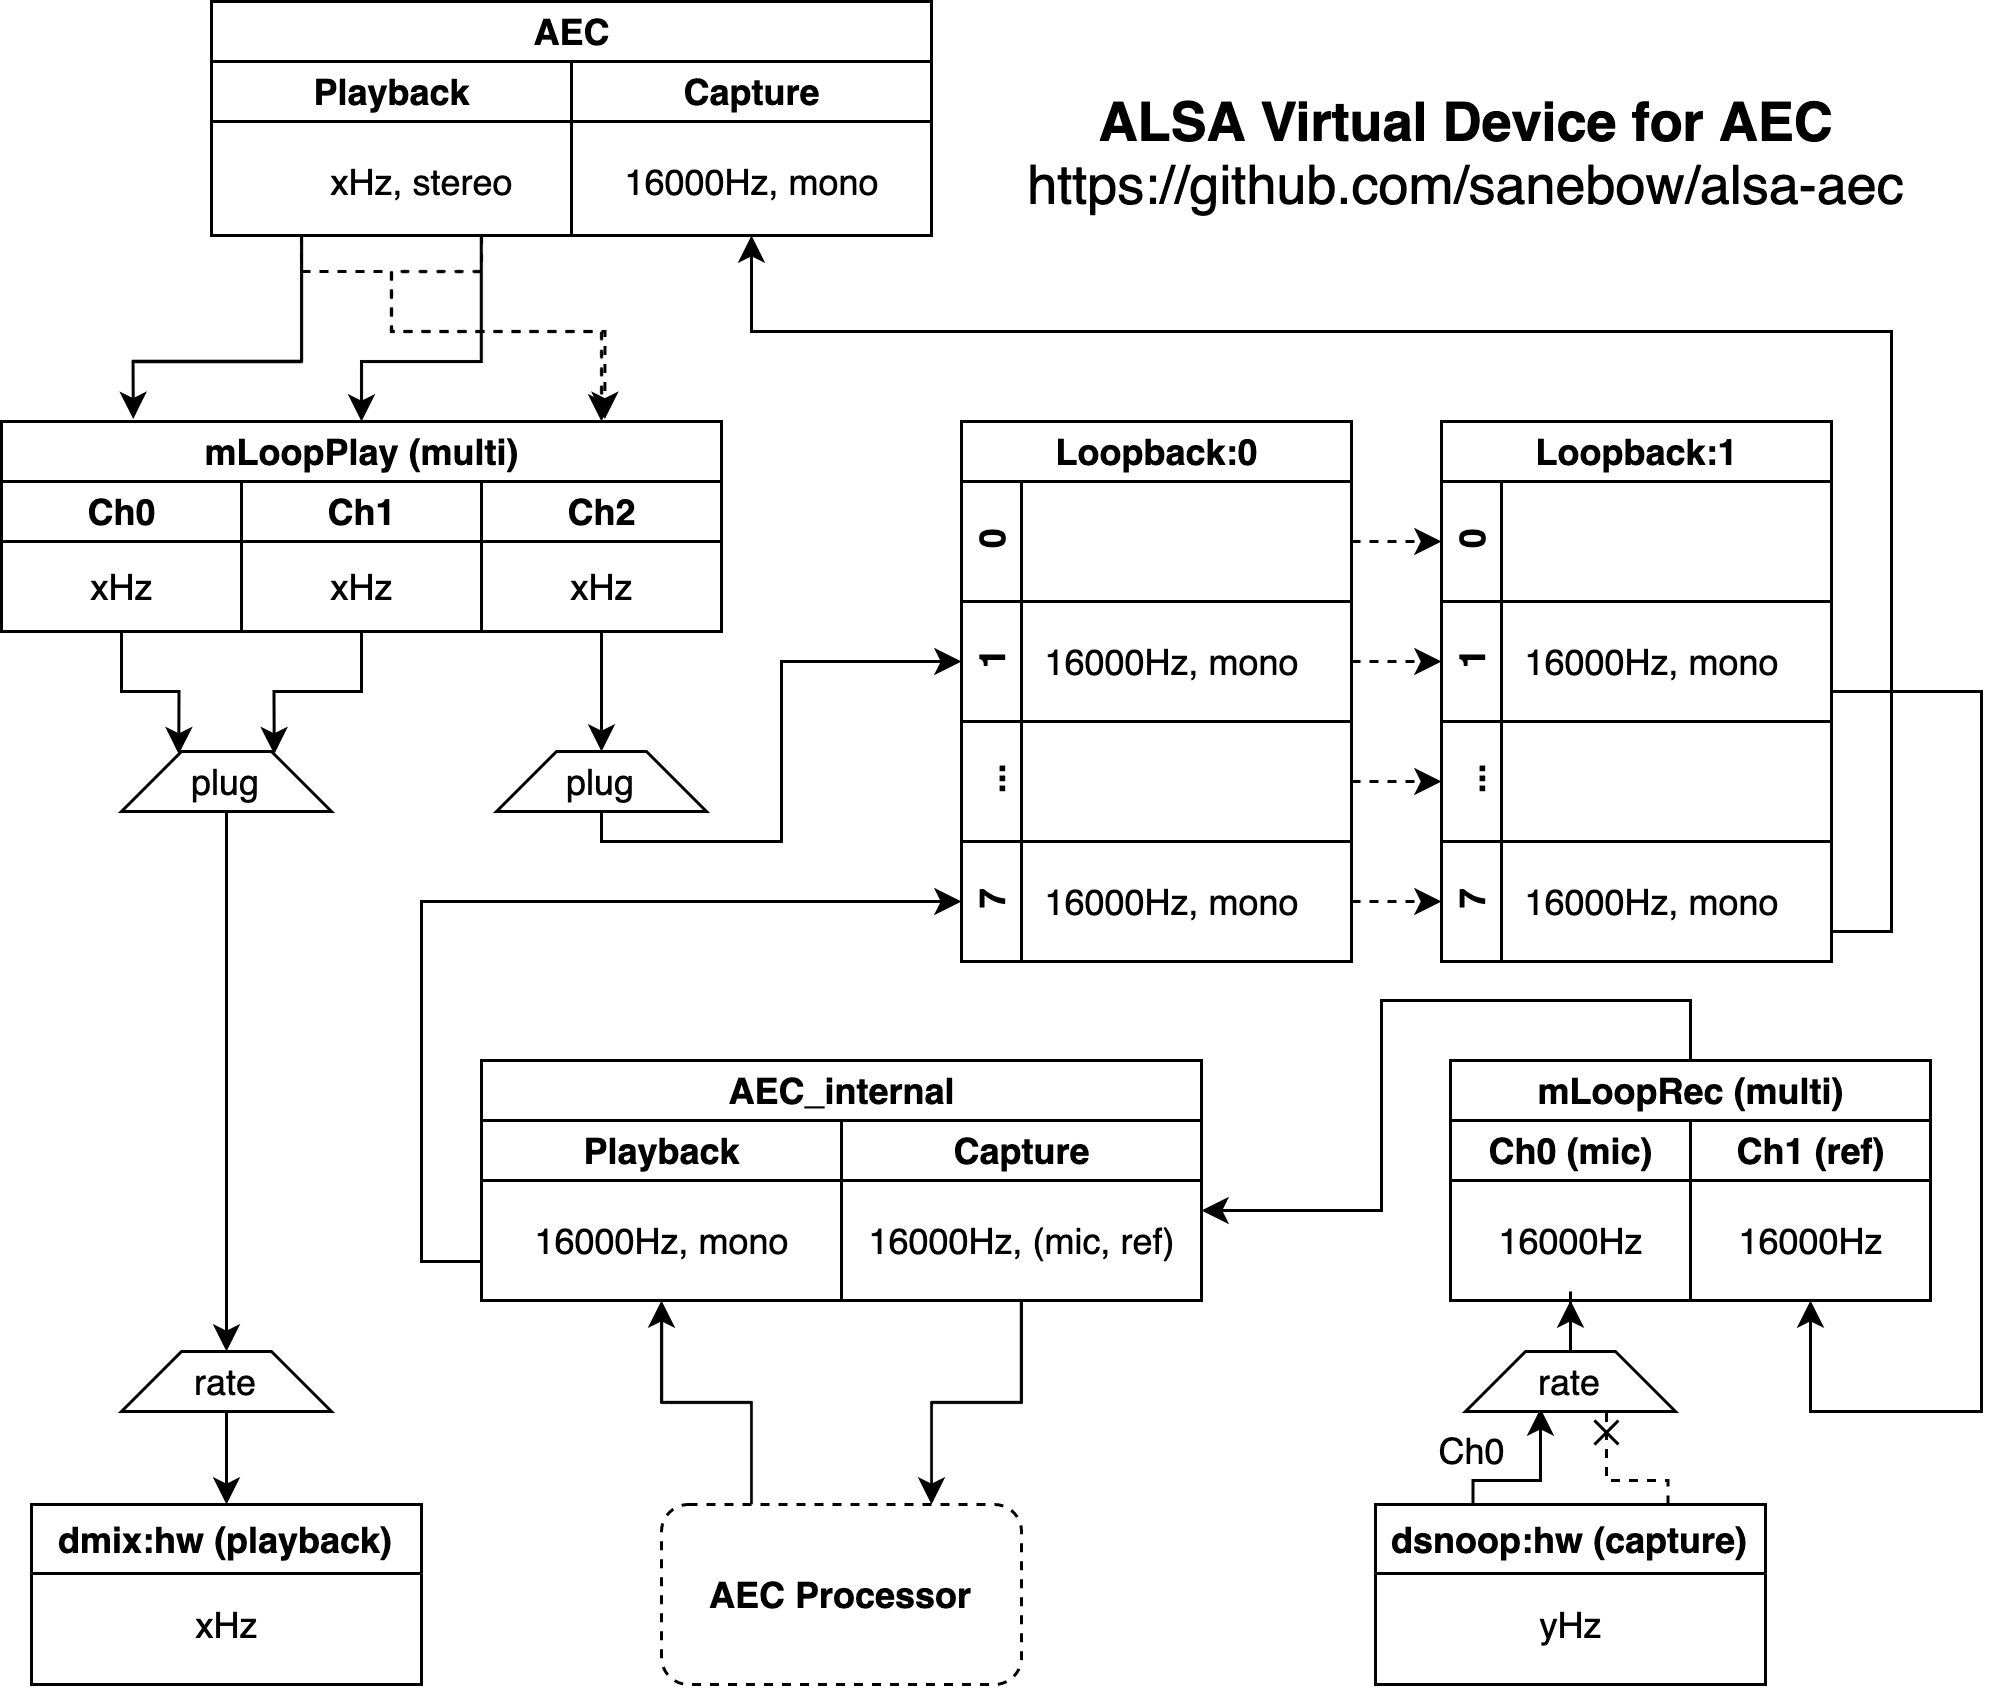

The diagram above was exported from draw.io. Its source (the exported page's mxGraphModel, read from the mxfile embedded in the PNG):
<mxGraphModel dx="1577" dy="972" grid="1" gridSize="10" guides="1" tooltips="1" connect="1" arrows="1" fold="1" page="1" pageScale="1" pageWidth="1654" pageHeight="1169" math="0" shadow="0">
  <root>
    <mxCell id="0" />
    <mxCell id="1" parent="0" />
    <mxCell id="2" value="AEC" style="swimlane;html=1;childLayout=stackLayout;resizeParent=1;resizeParentMax=0;startSize=20;" vertex="1" parent="1">
      <mxGeometry x="220" y="70" width="240" height="78" as="geometry" />
    </mxCell>
    <mxCell id="3" value="Playback" style="swimlane;html=1;startSize=20;" vertex="1" parent="2">
      <mxGeometry y="20" width="120" height="58" as="geometry" />
    </mxCell>
    <mxCell id="4" value="xHz, stereo" style="text;html=1;align=center;verticalAlign=middle;resizable=0;points=[];autosize=1;strokeColor=none;" vertex="1" parent="3">
      <mxGeometry x="30" y="30" width="80" height="20" as="geometry" />
    </mxCell>
    <mxCell id="5" value="Capture" style="swimlane;html=1;startSize=20;" vertex="1" parent="2">
      <mxGeometry x="120" y="20" width="120" height="58" as="geometry" />
    </mxCell>
    <mxCell id="6" value="16000Hz, mono" style="text;html=1;align=center;verticalAlign=middle;resizable=0;points=[];autosize=1;strokeColor=none;" vertex="1" parent="5">
      <mxGeometry x="10" y="30" width="100" height="20" as="geometry" />
    </mxCell>
    <mxCell id="7" value="mLoopPlay (multi)" style="swimlane;html=1;childLayout=stackLayout;resizeParent=1;resizeParentMax=0;startSize=20;" vertex="1" parent="1">
      <mxGeometry x="150" y="210" width="240" height="70" as="geometry" />
    </mxCell>
    <mxCell id="8" value="Ch0" style="swimlane;html=1;startSize=20;" vertex="1" parent="7">
      <mxGeometry y="20" width="80" height="50" as="geometry" />
    </mxCell>
    <mxCell id="9" value="xHz" style="text;html=1;align=center;verticalAlign=middle;resizable=0;points=[];autosize=1;strokeColor=none;" vertex="1" parent="8">
      <mxGeometry x="20" y="25" width="40" height="20" as="geometry" />
    </mxCell>
    <mxCell id="10" value="Ch1" style="swimlane;html=1;startSize=20;" vertex="1" parent="7">
      <mxGeometry x="80" y="20" width="80" height="50" as="geometry" />
    </mxCell>
    <mxCell id="11" value="xHz" style="text;html=1;align=center;verticalAlign=middle;resizable=0;points=[];autosize=1;strokeColor=none;" vertex="1" parent="10">
      <mxGeometry x="20" y="25" width="40" height="20" as="geometry" />
    </mxCell>
    <mxCell id="12" value="Ch2" style="swimlane;html=1;startSize=20;" vertex="1" parent="7">
      <mxGeometry x="160" y="20" width="80" height="50" as="geometry" />
    </mxCell>
    <mxCell id="13" value="xHz" style="text;html=1;align=center;verticalAlign=middle;resizable=0;points=[];autosize=1;strokeColor=none;" vertex="1" parent="12">
      <mxGeometry x="20" y="25" width="40" height="20" as="geometry" />
    </mxCell>
    <mxCell id="14" value="dmix:hw (playback)" style="swimlane;" vertex="1" parent="1">
      <mxGeometry x="160" y="571" width="130" height="60" as="geometry" />
    </mxCell>
    <mxCell id="15" value="xHz" style="text;html=1;align=center;verticalAlign=middle;resizable=0;points=[];autosize=1;strokeColor=none;" vertex="1" parent="14">
      <mxGeometry x="45" y="30" width="40" height="20" as="geometry" />
    </mxCell>
    <mxCell id="16" style="edgeStyle=orthogonalEdgeStyle;rounded=0;orthogonalLoop=1;jettySize=auto;html=1;exitX=0.5;exitY=1;exitDx=0;exitDy=0;entryX=0.25;entryY=0;entryDx=0;entryDy=0;" edge="1" source="8" target="67" parent="1">
      <mxGeometry relative="1" as="geometry" />
    </mxCell>
    <mxCell id="17" style="edgeStyle=orthogonalEdgeStyle;rounded=0;orthogonalLoop=1;jettySize=auto;html=1;exitX=0.5;exitY=1;exitDx=0;exitDy=0;entryX=0.75;entryY=0;entryDx=0;entryDy=0;" edge="1" source="10" target="67" parent="1">
      <mxGeometry relative="1" as="geometry" />
    </mxCell>
    <mxCell id="18" style="edgeStyle=orthogonalEdgeStyle;rounded=0;orthogonalLoop=1;jettySize=auto;html=1;entryX=0.5;entryY=0;entryDx=0;entryDy=0;" edge="1" source="12" target="24" parent="1">
      <mxGeometry relative="1" as="geometry">
        <mxPoint x="385" y="350" as="targetPoint" />
      </mxGeometry>
    </mxCell>
    <mxCell id="19" style="edgeStyle=orthogonalEdgeStyle;rounded=0;orthogonalLoop=1;jettySize=auto;html=1;exitX=0.25;exitY=1;exitDx=0;exitDy=0;entryX=0.183;entryY=-0.012;entryDx=0;entryDy=0;entryPerimeter=0;" edge="1" source="3" target="7" parent="1">
      <mxGeometry relative="1" as="geometry">
        <Array as="points">
          <mxPoint x="250" y="190" />
          <mxPoint x="194" y="190" />
        </Array>
      </mxGeometry>
    </mxCell>
    <mxCell id="20" style="edgeStyle=orthogonalEdgeStyle;rounded=0;orthogonalLoop=1;jettySize=auto;html=1;exitX=0.75;exitY=1;exitDx=0;exitDy=0;" edge="1" source="3" target="7" parent="1">
      <mxGeometry relative="1" as="geometry">
        <Array as="points">
          <mxPoint x="310" y="190" />
          <mxPoint x="270" y="190" />
        </Array>
      </mxGeometry>
    </mxCell>
    <mxCell id="21" style="edgeStyle=orthogonalEdgeStyle;rounded=0;orthogonalLoop=1;jettySize=auto;html=1;exitX=0.25;exitY=1;exitDx=0;exitDy=0;entryX=0.838;entryY=-0.012;entryDx=0;entryDy=0;entryPerimeter=0;dashed=1;" edge="1" source="3" target="7" parent="1">
      <mxGeometry relative="1" as="geometry">
        <Array as="points">
          <mxPoint x="250" y="160" />
          <mxPoint x="280" y="160" />
          <mxPoint x="280" y="180" />
          <mxPoint x="351" y="180" />
        </Array>
      </mxGeometry>
    </mxCell>
    <mxCell id="22" style="edgeStyle=orthogonalEdgeStyle;rounded=0;orthogonalLoop=1;jettySize=auto;html=1;exitX=0.75;exitY=1;exitDx=0;exitDy=0;dashed=1;" edge="1" source="3" parent="1">
      <mxGeometry relative="1" as="geometry">
        <mxPoint x="350.0000000000002" y="210" as="targetPoint" />
        <Array as="points">
          <mxPoint x="310" y="160" />
          <mxPoint x="280" y="160" />
          <mxPoint x="280" y="180" />
          <mxPoint x="350" y="180" />
        </Array>
      </mxGeometry>
    </mxCell>
    <mxCell id="23" style="edgeStyle=orthogonalEdgeStyle;rounded=0;orthogonalLoop=1;jettySize=auto;html=1;exitX=0.5;exitY=1;exitDx=0;exitDy=0;entryX=0;entryY=0.5;entryDx=0;entryDy=0;" edge="1" source="24" target="32" parent="1">
      <mxGeometry relative="1" as="geometry">
        <Array as="points">
          <mxPoint x="350" y="350" />
          <mxPoint x="410" y="350" />
          <mxPoint x="410" y="290" />
        </Array>
      </mxGeometry>
    </mxCell>
    <mxCell id="24" value="plug" style="shape=trapezoid;perimeter=trapezoidPerimeter;whiteSpace=wrap;html=1;fixedSize=1;" vertex="1" parent="1">
      <mxGeometry x="315" y="320" width="70" height="20" as="geometry" />
    </mxCell>
    <mxCell id="25" value="AEC_internal" style="swimlane;html=1;childLayout=stackLayout;resizeParent=1;resizeParentMax=0;startSize=20;" vertex="1" parent="1">
      <mxGeometry x="310" y="423" width="240" height="80" as="geometry" />
    </mxCell>
    <mxCell id="26" value="Playback" style="swimlane;html=1;startSize=20;" vertex="1" parent="25">
      <mxGeometry y="20" width="120" height="60" as="geometry" />
    </mxCell>
    <mxCell id="27" value="16000Hz, mono" style="text;html=1;align=center;verticalAlign=middle;resizable=0;points=[];autosize=1;strokeColor=none;" vertex="1" parent="26">
      <mxGeometry x="10" y="30" width="100" height="20" as="geometry" />
    </mxCell>
    <mxCell id="28" value="Capture" style="swimlane;html=1;startSize=20;" vertex="1" parent="25">
      <mxGeometry x="120" y="20" width="120" height="60" as="geometry" />
    </mxCell>
    <mxCell id="29" value="16000Hz, (mic, ref)" style="text;html=1;align=center;verticalAlign=middle;resizable=0;points=[];autosize=1;strokeColor=none;" vertex="1" parent="28">
      <mxGeometry y="30" width="120" height="20" as="geometry" />
    </mxCell>
    <mxCell id="30" value="Loopback:0" style="swimlane;html=1;childLayout=stackLayout;resizeParent=1;resizeParentMax=0;horizontal=1;startSize=20;horizontalStack=0;" vertex="1" parent="1">
      <mxGeometry x="470" y="210" width="130" height="180" as="geometry" />
    </mxCell>
    <mxCell id="31" value="0" style="swimlane;html=1;startSize=20;horizontal=0;" vertex="1" parent="30">
      <mxGeometry y="20" width="130" height="40" as="geometry" />
    </mxCell>
    <mxCell id="32" value="1" style="swimlane;html=1;startSize=20;horizontal=0;" vertex="1" parent="30">
      <mxGeometry y="60" width="130" height="40" as="geometry" />
    </mxCell>
    <mxCell id="33" value="16000Hz, mono" style="text;html=1;align=center;verticalAlign=middle;resizable=0;points=[];autosize=1;strokeColor=none;" vertex="1" parent="32">
      <mxGeometry x="20" y="10" width="100" height="20" as="geometry" />
    </mxCell>
    <mxCell id="34" value="..." style="swimlane;html=1;startSize=20;horizontal=0;" vertex="1" parent="30">
      <mxGeometry y="100" width="130" height="40" as="geometry" />
    </mxCell>
    <mxCell id="35" value="7" style="swimlane;html=1;startSize=20;horizontal=0;" vertex="1" parent="30">
      <mxGeometry y="140" width="130" height="40" as="geometry" />
    </mxCell>
    <mxCell id="36" value="16000Hz, mono" style="text;html=1;align=center;verticalAlign=middle;resizable=0;points=[];autosize=1;strokeColor=none;" vertex="1" parent="35">
      <mxGeometry x="20" y="10" width="100" height="20" as="geometry" />
    </mxCell>
    <mxCell id="37" value="Loopback:1" style="swimlane;html=1;childLayout=stackLayout;resizeParent=1;resizeParentMax=0;horizontal=1;startSize=20;horizontalStack=0;" vertex="1" parent="1">
      <mxGeometry x="630" y="210" width="130" height="180" as="geometry" />
    </mxCell>
    <mxCell id="38" value="0" style="swimlane;html=1;startSize=20;horizontal=0;" vertex="1" parent="37">
      <mxGeometry y="20" width="130" height="40" as="geometry" />
    </mxCell>
    <mxCell id="39" value="1" style="swimlane;html=1;startSize=20;horizontal=0;" vertex="1" parent="37">
      <mxGeometry y="60" width="130" height="40" as="geometry" />
    </mxCell>
    <mxCell id="40" value="..." style="swimlane;html=1;startSize=20;horizontal=0;" vertex="1" parent="37">
      <mxGeometry y="100" width="130" height="40" as="geometry" />
    </mxCell>
    <mxCell id="41" value="7" style="swimlane;html=1;startSize=20;horizontal=0;" vertex="1" parent="37">
      <mxGeometry y="140" width="130" height="40" as="geometry" />
    </mxCell>
    <mxCell id="42" style="edgeStyle=orthogonalEdgeStyle;rounded=0;orthogonalLoop=1;jettySize=auto;html=1;exitX=1;exitY=0.5;exitDx=0;exitDy=0;entryX=0;entryY=0.5;entryDx=0;entryDy=0;dashed=1;" edge="1" source="31" target="38" parent="1">
      <mxGeometry relative="1" as="geometry" />
    </mxCell>
    <mxCell id="43" style="edgeStyle=orthogonalEdgeStyle;rounded=0;orthogonalLoop=1;jettySize=auto;html=1;exitX=1;exitY=0.5;exitDx=0;exitDy=0;entryX=0;entryY=0.5;entryDx=0;entryDy=0;dashed=1;" edge="1" source="32" target="39" parent="1">
      <mxGeometry relative="1" as="geometry" />
    </mxCell>
    <mxCell id="44" style="edgeStyle=orthogonalEdgeStyle;rounded=0;orthogonalLoop=1;jettySize=auto;html=1;exitX=1;exitY=0.5;exitDx=0;exitDy=0;entryX=0;entryY=0.5;entryDx=0;entryDy=0;dashed=1;" edge="1" source="34" target="40" parent="1">
      <mxGeometry relative="1" as="geometry" />
    </mxCell>
    <mxCell id="45" style="edgeStyle=orthogonalEdgeStyle;rounded=0;orthogonalLoop=1;jettySize=auto;html=1;exitX=1;exitY=0.5;exitDx=0;exitDy=0;entryX=0;entryY=0.5;entryDx=0;entryDy=0;dashed=1;" edge="1" source="35" target="41" parent="1">
      <mxGeometry relative="1" as="geometry" />
    </mxCell>
    <mxCell id="46" style="edgeStyle=orthogonalEdgeStyle;rounded=0;orthogonalLoop=1;jettySize=auto;html=1;exitX=1;exitY=0.5;exitDx=0;exitDy=0;entryX=0.5;entryY=1;entryDx=0;entryDy=0;" edge="1" source="39" target="61" parent="1">
      <mxGeometry relative="1" as="geometry">
        <Array as="points">
          <mxPoint x="760" y="300" />
          <mxPoint x="810" y="300" />
          <mxPoint x="810" y="540" />
          <mxPoint x="753" y="540" />
        </Array>
      </mxGeometry>
    </mxCell>
    <mxCell id="47" style="edgeStyle=orthogonalEdgeStyle;rounded=0;orthogonalLoop=1;jettySize=auto;html=1;exitX=0.25;exitY=0;exitDx=0;exitDy=0;entryX=0.5;entryY=1;entryDx=0;entryDy=0;" edge="1" source="48" target="26" parent="1">
      <mxGeometry relative="1" as="geometry" />
    </mxCell>
    <mxCell id="48" value="&lt;b&gt;AEC Processor&lt;/b&gt;" style="rounded=1;whiteSpace=wrap;html=1;dashed=1;" vertex="1" parent="1">
      <mxGeometry x="370" y="571" width="120" height="60" as="geometry" />
    </mxCell>
    <mxCell id="49" style="edgeStyle=orthogonalEdgeStyle;rounded=0;orthogonalLoop=1;jettySize=auto;html=1;exitX=0.5;exitY=1;exitDx=0;exitDy=0;entryX=0.75;entryY=0;entryDx=0;entryDy=0;" edge="1" source="28" target="48" parent="1">
      <mxGeometry relative="1" as="geometry" />
    </mxCell>
    <mxCell id="50" style="edgeStyle=orthogonalEdgeStyle;rounded=0;orthogonalLoop=1;jettySize=auto;html=1;entryX=0;entryY=0.5;entryDx=0;entryDy=0;exitX=0;exitY=0.5;exitDx=0;exitDy=0;" edge="1" source="26" target="35" parent="1">
      <mxGeometry relative="1" as="geometry">
        <Array as="points">
          <mxPoint x="290" y="490" />
          <mxPoint x="290" y="370" />
        </Array>
      </mxGeometry>
    </mxCell>
    <mxCell id="51" value="16000Hz, mono" style="text;html=1;align=center;verticalAlign=middle;resizable=0;points=[];autosize=1;strokeColor=none;" vertex="1" parent="1">
      <mxGeometry x="650" y="360" width="100" height="20" as="geometry" />
    </mxCell>
    <mxCell id="52" style="edgeStyle=orthogonalEdgeStyle;rounded=0;orthogonalLoop=1;jettySize=auto;html=1;entryX=0.5;entryY=1;entryDx=0;entryDy=0;" edge="1" source="41" target="5" parent="1">
      <mxGeometry relative="1" as="geometry">
        <Array as="points">
          <mxPoint x="780" y="380" />
          <mxPoint x="780" y="180" />
          <mxPoint x="400" y="180" />
        </Array>
      </mxGeometry>
    </mxCell>
    <mxCell id="53" style="edgeStyle=orthogonalEdgeStyle;rounded=0;orthogonalLoop=1;jettySize=auto;html=1;entryX=0.357;entryY=0.95;entryDx=0;entryDy=0;exitX=0.25;exitY=0;exitDx=0;exitDy=0;entryPerimeter=0;" edge="1" source="55" target="64" parent="1">
      <mxGeometry relative="1" as="geometry">
        <Array as="points">
          <mxPoint x="641" y="563" />
          <mxPoint x="663" y="563" />
        </Array>
      </mxGeometry>
    </mxCell>
    <mxCell id="54" style="edgeStyle=orthogonalEdgeStyle;rounded=0;orthogonalLoop=1;jettySize=auto;html=1;exitX=0.75;exitY=0;exitDx=0;exitDy=0;entryX=0.671;entryY=0.95;entryDx=0;entryDy=0;entryPerimeter=0;endArrow=cross;endFill=0;dashed=1;" edge="1" source="55" target="64" parent="1">
      <mxGeometry relative="1" as="geometry">
        <mxPoint x="673" y="473" as="targetPoint" />
        <Array as="points">
          <mxPoint x="706" y="563" />
          <mxPoint x="685" y="563" />
        </Array>
      </mxGeometry>
    </mxCell>
    <mxCell id="55" value="dsnoop:hw (capture)" style="swimlane;" vertex="1" parent="1">
      <mxGeometry x="608" y="571" width="130" height="60" as="geometry" />
    </mxCell>
    <mxCell id="56" value="yHz" style="text;html=1;align=center;verticalAlign=middle;resizable=0;points=[];autosize=1;strokeColor=none;" vertex="1" parent="55">
      <mxGeometry x="45" y="30" width="40" height="20" as="geometry" />
    </mxCell>
    <mxCell id="57" style="edgeStyle=orthogonalEdgeStyle;rounded=0;orthogonalLoop=1;jettySize=auto;html=1;entryX=1;entryY=0.5;entryDx=0;entryDy=0;exitX=0.5;exitY=0;exitDx=0;exitDy=0;" edge="1" source="58" target="28" parent="1">
      <mxGeometry relative="1" as="geometry">
        <Array as="points">
          <mxPoint x="713" y="403" />
          <mxPoint x="610" y="403" />
          <mxPoint x="610" y="473" />
        </Array>
      </mxGeometry>
    </mxCell>
    <mxCell id="58" value="mLoopRec (multi)" style="swimlane;html=1;childLayout=stackLayout;resizeParent=1;resizeParentMax=0;startSize=20;" vertex="1" parent="1">
      <mxGeometry x="633" y="423" width="160" height="80" as="geometry" />
    </mxCell>
    <mxCell id="59" value="Ch0 (mic)" style="swimlane;html=1;startSize=20;" vertex="1" parent="58">
      <mxGeometry y="20" width="80" height="60" as="geometry" />
    </mxCell>
    <mxCell id="60" value="16000Hz" style="text;html=1;align=center;verticalAlign=middle;resizable=0;points=[];autosize=1;strokeColor=none;" vertex="1" parent="59">
      <mxGeometry x="10" y="30" width="60" height="20" as="geometry" />
    </mxCell>
    <mxCell id="61" value="Ch1 (ref)" style="swimlane;html=1;startSize=20;" vertex="1" parent="58">
      <mxGeometry x="80" y="20" width="80" height="60" as="geometry" />
    </mxCell>
    <mxCell id="62" value="16000Hz" style="text;html=1;align=center;verticalAlign=middle;resizable=0;points=[];autosize=1;strokeColor=none;" vertex="1" parent="61">
      <mxGeometry x="10" y="30" width="60" height="20" as="geometry" />
    </mxCell>
    <mxCell id="63" style="edgeStyle=orthogonalEdgeStyle;rounded=0;orthogonalLoop=1;jettySize=auto;html=1;entryX=0.5;entryY=1;entryDx=0;entryDy=0;" edge="1" source="64" target="59" parent="1">
      <mxGeometry relative="1" as="geometry" />
    </mxCell>
    <mxCell id="64" value="rate" style="shape=trapezoid;perimeter=trapezoidPerimeter;whiteSpace=wrap;html=1;fixedSize=1;" vertex="1" parent="1">
      <mxGeometry x="638" y="520" width="70" height="20" as="geometry" />
    </mxCell>
    <mxCell id="65" style="edgeStyle=orthogonalEdgeStyle;rounded=0;orthogonalLoop=1;jettySize=auto;html=1;exitX=0.5;exitY=1;exitDx=0;exitDy=0;entryX=0.5;entryY=0;entryDx=0;entryDy=0;" edge="1" source="71" target="14" parent="1">
      <mxGeometry relative="1" as="geometry" />
    </mxCell>
    <mxCell id="66" style="edgeStyle=orthogonalEdgeStyle;rounded=0;orthogonalLoop=1;jettySize=auto;html=1;exitX=0.5;exitY=1;exitDx=0;exitDy=0;entryX=0.5;entryY=0;entryDx=0;entryDy=0;endArrow=classic;endFill=1;" edge="1" source="67" target="71" parent="1">
      <mxGeometry relative="1" as="geometry" />
    </mxCell>
    <mxCell id="67" value="plug" style="shape=trapezoid;perimeter=trapezoidPerimeter;whiteSpace=wrap;html=1;fixedSize=1;" vertex="1" parent="1">
      <mxGeometry x="190" y="320" width="70" height="20" as="geometry" />
    </mxCell>
    <mxCell id="68" value="16000Hz, mono" style="text;html=1;align=center;verticalAlign=middle;resizable=0;points=[];autosize=1;strokeColor=none;" vertex="1" parent="1">
      <mxGeometry x="650" y="280" width="100" height="20" as="geometry" />
    </mxCell>
    <mxCell id="69" value="Ch0" style="text;html=1;align=center;verticalAlign=middle;resizable=0;points=[];autosize=1;strokeColor=none;" vertex="1" parent="1">
      <mxGeometry x="620" y="543" width="40" height="20" as="geometry" />
    </mxCell>
    <mxCell id="70" value="&lt;font style=&quot;font-size: 18px&quot;&gt;&lt;b&gt;ALSA Virtual Device for AEC&lt;br&gt;&lt;/b&gt;https://github.com/sanebow/alsa-aec&lt;/font&gt;" style="text;html=1;align=center;verticalAlign=middle;resizable=0;points=[];autosize=1;strokeColor=none;" vertex="1" parent="1">
      <mxGeometry x="483" y="100" width="310" height="40" as="geometry" />
    </mxCell>
    <mxCell id="71" value="rate" style="shape=trapezoid;perimeter=trapezoidPerimeter;whiteSpace=wrap;html=1;fixedSize=1;" vertex="1" parent="1">
      <mxGeometry x="190" y="520" width="70" height="20" as="geometry" />
    </mxCell>
  </root>
</mxGraphModel>